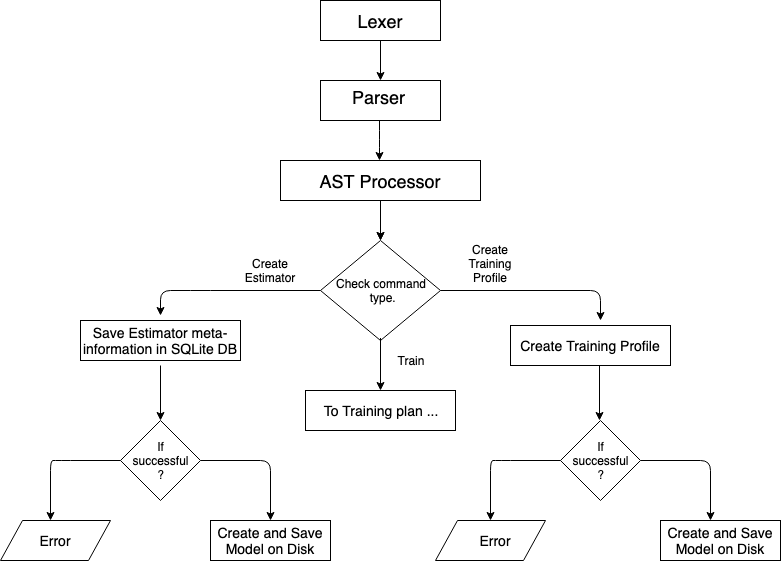

The diagram above was exported from draw.io. Its source (the exported page's mxGraphModel, read from the mxfile embedded in the PNG):
<mxGraphModel dx="1157" dy="666" grid="1" gridSize="10" guides="1" tooltips="1" connect="1" arrows="1" fold="1" page="1" pageScale="1" pageWidth="850" pageHeight="1100" math="0" shadow="0">
  <root>
    <mxCell id="0" />
    <mxCell id="1" parent="0" />
    <mxCell id="aI-BzsW8D9z2mgjSbwck-1" value="" style="rounded=0;whiteSpace=wrap;html=1;" parent="1" vertex="1">
      <mxGeometry x="320" y="80" width="120" height="40" as="geometry" />
    </mxCell>
    <mxCell id="aI-BzsW8D9z2mgjSbwck-3" value="" style="rounded=0;whiteSpace=wrap;html=1;" parent="1" vertex="1">
      <mxGeometry x="320" y="160" width="120" height="40" as="geometry" />
    </mxCell>
    <mxCell id="aI-BzsW8D9z2mgjSbwck-5" value="" style="rounded=0;whiteSpace=wrap;html=1;" parent="1" vertex="1">
      <mxGeometry x="280" y="240" width="200" height="40" as="geometry" />
    </mxCell>
    <mxCell id="aI-BzsW8D9z2mgjSbwck-7" value="&lt;font style=&quot;font-size: 18px&quot;&gt;Lexer&lt;/font&gt;" style="text;html=1;strokeColor=none;fillColor=none;align=center;verticalAlign=middle;whiteSpace=wrap;rounded=0;" parent="1" vertex="1">
      <mxGeometry x="320" y="80" width="120" height="40" as="geometry" />
    </mxCell>
    <mxCell id="aI-BzsW8D9z2mgjSbwck-8" value="&lt;font style=&quot;font-size: 18px&quot;&gt;Parser&lt;/font&gt;" style="text;html=1;" parent="1" vertex="1">
      <mxGeometry x="350" y="160" width="120" height="40" as="geometry" />
    </mxCell>
    <mxCell id="aI-BzsW8D9z2mgjSbwck-24" value="" style="edgeStyle=orthogonalEdgeStyle;rounded=0;orthogonalLoop=1;jettySize=auto;html=1;" parent="1" source="aI-BzsW8D9z2mgjSbwck-9" target="aI-BzsW8D9z2mgjSbwck-22" edge="1">
      <mxGeometry relative="1" as="geometry" />
    </mxCell>
    <mxCell id="aI-BzsW8D9z2mgjSbwck-9" value="&lt;font style=&quot;font-size: 18px&quot;&gt;AST Processor&lt;/font&gt;" style="text;html=1;strokeColor=none;fillColor=none;align=center;verticalAlign=middle;whiteSpace=wrap;rounded=0;" parent="1" vertex="1">
      <mxGeometry x="290" y="235" width="180" height="50" as="geometry" />
    </mxCell>
    <mxCell id="aI-BzsW8D9z2mgjSbwck-16" value="" style="endArrow=classic;html=1;entryX=0.25;entryY=0;entryDx=0;entryDy=0;" parent="1" source="aI-BzsW8D9z2mgjSbwck-7" target="aI-BzsW8D9z2mgjSbwck-8" edge="1">
      <mxGeometry width="50" height="50" relative="1" as="geometry">
        <mxPoint x="350" y="170" as="sourcePoint" />
        <mxPoint x="400" y="120" as="targetPoint" />
      </mxGeometry>
    </mxCell>
    <mxCell id="aI-BzsW8D9z2mgjSbwck-17" value="" style="endArrow=classic;html=1;entryX=0.25;entryY=0;entryDx=0;entryDy=0;" parent="1" edge="1">
      <mxGeometry width="50" height="50" relative="1" as="geometry">
        <mxPoint x="379" y="200" as="sourcePoint" />
        <mxPoint x="379" y="240" as="targetPoint" />
        <Array as="points">
          <mxPoint x="379" y="220" />
        </Array>
      </mxGeometry>
    </mxCell>
    <mxCell id="aI-BzsW8D9z2mgjSbwck-21" value="" style="endArrow=classic;html=1;" parent="1" edge="1">
      <mxGeometry width="50" height="50" relative="1" as="geometry">
        <mxPoint x="380" y="280" as="sourcePoint" />
        <mxPoint x="380" y="320" as="targetPoint" />
      </mxGeometry>
    </mxCell>
    <mxCell id="aI-BzsW8D9z2mgjSbwck-22" value="Check command&lt;br&gt;&amp;nbsp;type." style="rhombus;whiteSpace=wrap;html=1;" parent="1" vertex="1">
      <mxGeometry x="320" y="320" width="120" height="100" as="geometry" />
    </mxCell>
    <mxCell id="aI-BzsW8D9z2mgjSbwck-23" value="" style="endArrow=classic;html=1;exitX=0;exitY=0.5;exitDx=0;exitDy=0;entryX=0.5;entryY=0;entryDx=0;entryDy=0;" parent="1" source="aI-BzsW8D9z2mgjSbwck-22" target="aI-BzsW8D9z2mgjSbwck-27" edge="1">
      <mxGeometry width="50" height="50" relative="1" as="geometry">
        <mxPoint x="250" y="410" as="sourcePoint" />
        <mxPoint x="240" y="400" as="targetPoint" />
        <Array as="points">
          <mxPoint x="200" y="370" />
          <mxPoint x="160" y="370" />
        </Array>
      </mxGeometry>
    </mxCell>
    <mxCell id="aI-BzsW8D9z2mgjSbwck-26" value="" style="rounded=0;whiteSpace=wrap;html=1;" parent="1" vertex="1">
      <mxGeometry x="80" y="400" width="160" height="40" as="geometry" />
    </mxCell>
    <mxCell id="aI-BzsW8D9z2mgjSbwck-27" value="&lt;font style=&quot;font-size: 14px&quot;&gt;Save Estimator meta-information in SQLite DB&lt;/font&gt;" style="text;html=1;strokeColor=none;fillColor=none;align=center;verticalAlign=middle;whiteSpace=wrap;rounded=0;" parent="1" vertex="1">
      <mxGeometry x="80" y="395" width="160" height="50" as="geometry" />
    </mxCell>
    <mxCell id="aI-BzsW8D9z2mgjSbwck-30" value="" style="endArrow=classic;html=1;exitX=1;exitY=0.5;exitDx=0;exitDy=0;entryX=0.5;entryY=0;entryDx=0;entryDy=0;" parent="1" source="aI-BzsW8D9z2mgjSbwck-33" edge="1" target="aI-BzsW8D9z2mgjSbwck-37">
      <mxGeometry width="50" height="50" relative="1" as="geometry">
        <mxPoint x="120" y="720" as="sourcePoint" />
        <mxPoint x="320" y="600" as="targetPoint" />
        <Array as="points">
          <mxPoint x="270" y="540" />
        </Array>
      </mxGeometry>
    </mxCell>
    <mxCell id="aI-BzsW8D9z2mgjSbwck-31" value="" style="endArrow=classic;html=1;exitX=0.5;exitY=1;exitDx=0;exitDy=0;entryX=0.5;entryY=0;entryDx=0;entryDy=0;" parent="1" source="aI-BzsW8D9z2mgjSbwck-27" edge="1" target="aI-BzsW8D9z2mgjSbwck-33">
      <mxGeometry width="50" height="50" relative="1" as="geometry">
        <mxPoint x="199" y="460" as="sourcePoint" />
        <mxPoint x="199" y="500" as="targetPoint" />
      </mxGeometry>
    </mxCell>
    <mxCell id="aI-BzsW8D9z2mgjSbwck-33" value="" style="rhombus;whiteSpace=wrap;html=1;" parent="1" vertex="1">
      <mxGeometry x="120" y="500" width="80" height="80" as="geometry" />
    </mxCell>
    <mxCell id="aI-BzsW8D9z2mgjSbwck-34" value="" style="rounded=0;whiteSpace=wrap;html=1;" parent="1" vertex="1">
      <mxGeometry x="210" y="600" width="120" height="40" as="geometry" />
    </mxCell>
    <mxCell id="aI-BzsW8D9z2mgjSbwck-39" value="&lt;font style=&quot;font-size: 14px&quot;&gt;To Training plan ...&lt;/font&gt;" style="rounded=0;whiteSpace=wrap;html=1;" parent="1" vertex="1">
      <mxGeometry x="305" y="470" width="150" height="40" as="geometry" />
    </mxCell>
    <mxCell id="aI-BzsW8D9z2mgjSbwck-35" value="" style="endArrow=classic;html=1;" parent="1" edge="1">
      <mxGeometry width="50" height="50" relative="1" as="geometry">
        <mxPoint x="120" y="540" as="sourcePoint" />
        <mxPoint x="50" y="600" as="targetPoint" />
        <Array as="points">
          <mxPoint x="60" y="540" />
          <mxPoint x="50" y="540" />
        </Array>
      </mxGeometry>
    </mxCell>
    <mxCell id="aI-BzsW8D9z2mgjSbwck-36" value="" style="shape=parallelogram;perimeter=parallelogramPerimeter;whiteSpace=wrap;html=1;" parent="1" vertex="1">
      <mxGeometry y="600" width="110" height="40" as="geometry" />
    </mxCell>
    <mxCell id="aI-BzsW8D9z2mgjSbwck-37" value="&lt;font style=&quot;font-size: 14px&quot;&gt;Create and Save Model on Disk&lt;/font&gt;" style="text;html=1;strokeColor=none;fillColor=none;align=center;verticalAlign=middle;whiteSpace=wrap;rounded=0;" parent="1" vertex="1">
      <mxGeometry x="210" y="600" width="120" height="40" as="geometry" />
    </mxCell>
    <mxCell id="aI-BzsW8D9z2mgjSbwck-38" value="If successful&lt;br&gt;?&lt;br&gt;" style="text;html=1;strokeColor=none;fillColor=none;align=center;verticalAlign=middle;whiteSpace=wrap;rounded=0;" parent="1" vertex="1">
      <mxGeometry x="140" y="520" width="40" height="40" as="geometry" />
    </mxCell>
    <mxCell id="aI-BzsW8D9z2mgjSbwck-41" value="&lt;span style=&quot;font-size: 14px&quot;&gt;Error&lt;/span&gt;" style="text;html=1;strokeColor=none;fillColor=none;align=center;verticalAlign=middle;whiteSpace=wrap;rounded=0;" parent="1" vertex="1">
      <mxGeometry x="20" y="600" width="70" height="40" as="geometry" />
    </mxCell>
    <mxCell id="aI-BzsW8D9z2mgjSbwck-42" value="" style="endArrow=classic;html=1;exitX=0;exitY=0.5;exitDx=0;exitDy=0;entryX=0.563;entryY=0;entryDx=0;entryDy=0;entryPerimeter=0;" parent="1" edge="1">
      <mxGeometry width="50" height="50" relative="1" as="geometry">
        <mxPoint x="440" y="370" as="sourcePoint" />
        <mxPoint x="600" y="400" as="targetPoint" />
        <Array as="points">
          <mxPoint x="600" y="370" />
        </Array>
      </mxGeometry>
    </mxCell>
    <mxCell id="aI-BzsW8D9z2mgjSbwck-45" value="Create Estimator" style="text;html=1;strokeColor=none;fillColor=none;align=center;verticalAlign=middle;whiteSpace=wrap;rounded=0;" parent="1" vertex="1">
      <mxGeometry x="250" y="340" width="40" height="20" as="geometry" />
    </mxCell>
    <mxCell id="aI-BzsW8D9z2mgjSbwck-46" value="Train" style="text;html=1;strokeColor=none;fillColor=none;align=center;verticalAlign=middle;whiteSpace=wrap;rounded=0;" parent="1" vertex="1">
      <mxGeometry x="390" y="430" width="40" height="20" as="geometry" />
    </mxCell>
    <mxCell id="vuZ_-ELiYRDHunc8ZRYI-1" value="" style="endArrow=classic;html=1;exitX=0.5;exitY=1;exitDx=0;exitDy=0;" edge="1" parent="1" target="aI-BzsW8D9z2mgjSbwck-39">
      <mxGeometry width="50" height="50" relative="1" as="geometry">
        <mxPoint x="380" y="417.5" as="sourcePoint" />
        <mxPoint x="379" y="472.5" as="targetPoint" />
      </mxGeometry>
    </mxCell>
    <mxCell id="vuZ_-ELiYRDHunc8ZRYI-3" value="Create Training Profile&lt;br&gt;&lt;br&gt;" style="text;html=1;strokeColor=none;fillColor=none;align=center;verticalAlign=middle;whiteSpace=wrap;rounded=0;" vertex="1" parent="1">
      <mxGeometry x="470" y="340" width="40" height="20" as="geometry" />
    </mxCell>
    <mxCell id="vuZ_-ELiYRDHunc8ZRYI-11" value="" style="rounded=0;whiteSpace=wrap;html=1;" vertex="1" parent="1">
      <mxGeometry x="510" y="405" width="160" height="40" as="geometry" />
    </mxCell>
    <mxCell id="vuZ_-ELiYRDHunc8ZRYI-12" value="&lt;font style=&quot;font-size: 14px&quot;&gt;Create Training Profile&lt;/font&gt;" style="text;html=1;strokeColor=none;fillColor=none;align=center;verticalAlign=middle;whiteSpace=wrap;rounded=0;" vertex="1" parent="1">
      <mxGeometry x="510" y="400" width="160" height="50" as="geometry" />
    </mxCell>
    <mxCell id="vuZ_-ELiYRDHunc8ZRYI-13" value="" style="endArrow=classic;html=1;exitX=1;exitY=0.5;exitDx=0;exitDy=0;entryX=0.5;entryY=0;entryDx=0;entryDy=0;" edge="1" parent="1" source="vuZ_-ELiYRDHunc8ZRYI-14">
      <mxGeometry width="50" height="50" relative="1" as="geometry">
        <mxPoint x="560" y="720" as="sourcePoint" />
        <mxPoint x="710" y="600" as="targetPoint" />
        <Array as="points">
          <mxPoint x="710" y="540" />
        </Array>
      </mxGeometry>
    </mxCell>
    <mxCell id="vuZ_-ELiYRDHunc8ZRYI-14" value="" style="rhombus;whiteSpace=wrap;html=1;" vertex="1" parent="1">
      <mxGeometry x="560" y="500" width="80" height="80" as="geometry" />
    </mxCell>
    <mxCell id="vuZ_-ELiYRDHunc8ZRYI-15" value="" style="endArrow=classic;html=1;" edge="1" parent="1">
      <mxGeometry width="50" height="50" relative="1" as="geometry">
        <mxPoint x="560" y="540" as="sourcePoint" />
        <mxPoint x="490" y="600" as="targetPoint" />
        <Array as="points">
          <mxPoint x="500" y="540" />
          <mxPoint x="490" y="540" />
        </Array>
      </mxGeometry>
    </mxCell>
    <mxCell id="vuZ_-ELiYRDHunc8ZRYI-16" value="If successful&lt;br&gt;?&lt;br&gt;" style="text;html=1;strokeColor=none;fillColor=none;align=center;verticalAlign=middle;whiteSpace=wrap;rounded=0;" vertex="1" parent="1">
      <mxGeometry x="580" y="520" width="40" height="40" as="geometry" />
    </mxCell>
    <mxCell id="vuZ_-ELiYRDHunc8ZRYI-17" value="" style="endArrow=classic;html=1;exitX=0.5;exitY=1;exitDx=0;exitDy=0;entryX=0.5;entryY=0;entryDx=0;entryDy=0;" edge="1" parent="1">
      <mxGeometry width="50" height="50" relative="1" as="geometry">
        <mxPoint x="599" y="445" as="sourcePoint" />
        <mxPoint x="599" y="500" as="targetPoint" />
      </mxGeometry>
    </mxCell>
    <mxCell id="vuZ_-ELiYRDHunc8ZRYI-18" value="" style="rounded=0;whiteSpace=wrap;html=1;" vertex="1" parent="1">
      <mxGeometry x="660" y="600" width="120" height="40" as="geometry" />
    </mxCell>
    <mxCell id="vuZ_-ELiYRDHunc8ZRYI-19" value="&lt;font style=&quot;font-size: 14px&quot;&gt;Create and Save Model on Disk&lt;/font&gt;" style="text;html=1;strokeColor=none;fillColor=none;align=center;verticalAlign=middle;whiteSpace=wrap;rounded=0;" vertex="1" parent="1">
      <mxGeometry x="660" y="600" width="120" height="40" as="geometry" />
    </mxCell>
    <mxCell id="vuZ_-ELiYRDHunc8ZRYI-20" value="" style="shape=parallelogram;perimeter=parallelogramPerimeter;whiteSpace=wrap;html=1;" vertex="1" parent="1">
      <mxGeometry x="435" y="600" width="110" height="40" as="geometry" />
    </mxCell>
    <mxCell id="vuZ_-ELiYRDHunc8ZRYI-21" value="&lt;span style=&quot;font-size: 14px&quot;&gt;Error&lt;/span&gt;" style="text;html=1;strokeColor=none;fillColor=none;align=center;verticalAlign=middle;whiteSpace=wrap;rounded=0;" vertex="1" parent="1">
      <mxGeometry x="460" y="600" width="70" height="40" as="geometry" />
    </mxCell>
  </root>
</mxGraphModel>